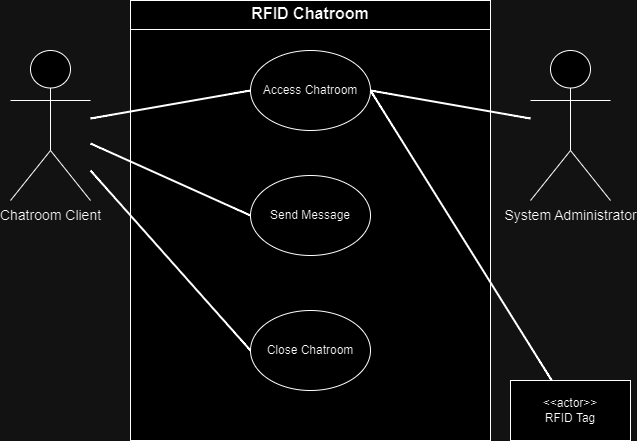

The diagram above was exported from draw.io. Its source (the exported page's mxGraphModel, read from the mxfile embedded in the PNG):
<mxGraphModel dx="1110" dy="735" grid="1" gridSize="10" guides="1" tooltips="1" connect="1" arrows="1" fold="1" page="1" pageScale="1" pageWidth="850" pageHeight="1100" background="none" math="0" shadow="0">
  <root>
    <mxCell id="0" />
    <mxCell id="1" parent="0" />
    <mxCell id="2EkxVxbpyEc6JXI4eHG_-1" value="&lt;span style=&quot;font-size: 14px;&quot;&gt;System Administrator&lt;/span&gt;" style="shape=umlActor;verticalLabelPosition=bottom;verticalAlign=top;html=1;" vertex="1" parent="1">
      <mxGeometry x="640" y="210" width="80" height="150" as="geometry" />
    </mxCell>
    <mxCell id="2EkxVxbpyEc6JXI4eHG_-3" value="&lt;p style=&quot;margin:0px;margin-top:4px;text-align:center;&quot;&gt;&lt;b&gt;&lt;font style=&quot;font-size: 16px;&quot;&gt;RFID Chatroom&lt;/font&gt;&lt;/b&gt;&lt;/p&gt;&lt;hr size=&quot;1&quot; style=&quot;border-style:solid;&quot;&gt;&lt;div style=&quot;height:2px;&quot;&gt;&lt;/div&gt;" style="verticalAlign=top;align=left;overflow=fill;html=1;whiteSpace=wrap;" vertex="1" parent="1">
      <mxGeometry x="240" y="160" width="360" height="440" as="geometry" />
    </mxCell>
    <mxCell id="2EkxVxbpyEc6JXI4eHG_-4" value="Access Chatroom" style="ellipse;whiteSpace=wrap;html=1;" vertex="1" parent="1">
      <mxGeometry x="360" y="210" width="120" height="80" as="geometry" />
    </mxCell>
    <mxCell id="2EkxVxbpyEc6JXI4eHG_-5" value="Send Message" style="ellipse;whiteSpace=wrap;html=1;" vertex="1" parent="1">
      <mxGeometry x="360" y="335" width="120" height="80" as="geometry" />
    </mxCell>
    <mxCell id="2EkxVxbpyEc6JXI4eHG_-6" value="Close Chatroom" style="ellipse;whiteSpace=wrap;html=1;" vertex="1" parent="1">
      <mxGeometry x="360" y="470" width="120" height="80" as="geometry" />
    </mxCell>
    <mxCell id="2EkxVxbpyEc6JXI4eHG_-8" value="&lt;font style=&quot;font-size: 14px;&quot;&gt;Chatroom Client&lt;/font&gt;" style="shape=umlActor;verticalLabelPosition=bottom;verticalAlign=top;html=1;" vertex="1" parent="1">
      <mxGeometry x="120" y="210" width="80" height="150" as="geometry" />
    </mxCell>
    <mxCell id="2EkxVxbpyEc6JXI4eHG_-9" value="&amp;lt;&amp;lt;actor&amp;gt;&amp;gt;&lt;div&gt;RFID Tag&lt;/div&gt;" style="rounded=0;whiteSpace=wrap;html=1;" vertex="1" parent="1">
      <mxGeometry x="620" y="540" width="120" height="60" as="geometry" />
    </mxCell>
    <mxCell id="2EkxVxbpyEc6JXI4eHG_-13" value="" style="endArrow=none;html=1;rounded=0;fontSize=12;startSize=8;endSize=8;curved=1;exitX=1;exitY=0.5;exitDx=0;exitDy=0;strokeWidth=2;" edge="1" parent="1" source="2EkxVxbpyEc6JXI4eHG_-4" target="2EkxVxbpyEc6JXI4eHG_-9">
      <mxGeometry width="50" height="50" relative="1" as="geometry">
        <mxPoint x="530" y="490" as="sourcePoint" />
        <mxPoint x="580" y="440" as="targetPoint" />
      </mxGeometry>
    </mxCell>
    <mxCell id="2EkxVxbpyEc6JXI4eHG_-14" value="" style="endArrow=none;html=1;rounded=0;fontSize=12;startSize=8;endSize=8;curved=1;exitX=1;exitY=0.5;exitDx=0;exitDy=0;strokeWidth=2;" edge="1" parent="1" source="2EkxVxbpyEc6JXI4eHG_-4" target="2EkxVxbpyEc6JXI4eHG_-1">
      <mxGeometry width="50" height="50" relative="1" as="geometry">
        <mxPoint x="650" y="300" as="sourcePoint" />
        <mxPoint x="700" y="250" as="targetPoint" />
      </mxGeometry>
    </mxCell>
    <mxCell id="2EkxVxbpyEc6JXI4eHG_-15" value="" style="endArrow=none;html=1;rounded=0;fontSize=12;startSize=8;endSize=8;curved=1;entryX=0;entryY=0.5;entryDx=0;entryDy=0;strokeWidth=2;" edge="1" parent="1" source="2EkxVxbpyEc6JXI4eHG_-8" target="2EkxVxbpyEc6JXI4eHG_-4">
      <mxGeometry width="50" height="50" relative="1" as="geometry">
        <mxPoint x="400" y="370" as="sourcePoint" />
        <mxPoint x="450" y="320" as="targetPoint" />
      </mxGeometry>
    </mxCell>
    <mxCell id="2EkxVxbpyEc6JXI4eHG_-16" value="" style="endArrow=none;html=1;rounded=0;fontSize=12;startSize=8;endSize=8;curved=1;entryX=0;entryY=0.5;entryDx=0;entryDy=0;strokeWidth=2;" edge="1" parent="1" source="2EkxVxbpyEc6JXI4eHG_-8" target="2EkxVxbpyEc6JXI4eHG_-5">
      <mxGeometry width="50" height="50" relative="1" as="geometry">
        <mxPoint x="400" y="400" as="sourcePoint" />
        <mxPoint x="450" y="350" as="targetPoint" />
      </mxGeometry>
    </mxCell>
    <mxCell id="2EkxVxbpyEc6JXI4eHG_-17" value="" style="endArrow=none;html=1;rounded=0;fontSize=12;startSize=8;endSize=8;curved=1;entryX=0;entryY=0.5;entryDx=0;entryDy=0;strokeWidth=2;" edge="1" parent="1" source="2EkxVxbpyEc6JXI4eHG_-8" target="2EkxVxbpyEc6JXI4eHG_-6">
      <mxGeometry width="50" height="50" relative="1" as="geometry">
        <mxPoint x="400" y="400" as="sourcePoint" />
        <mxPoint x="450" y="350" as="targetPoint" />
      </mxGeometry>
    </mxCell>
  </root>
</mxGraphModel>